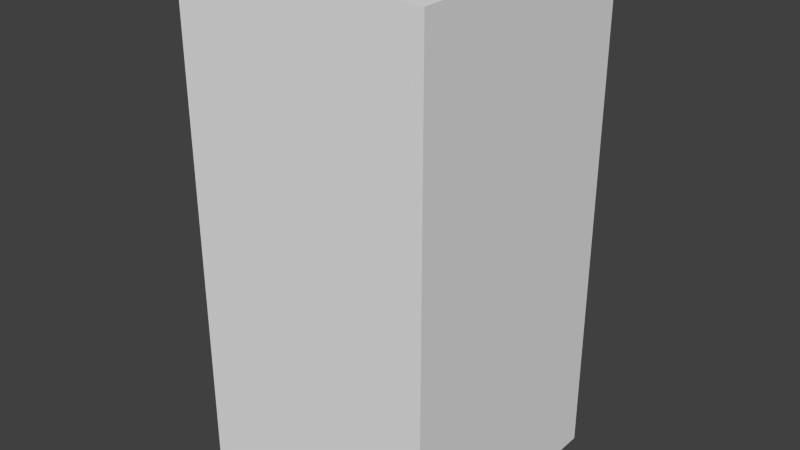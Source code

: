 # Source: greenMonsterSeven.blend  (saved by Blender 2.68.0; exported with 4.5.12 LTS)
import bpy
from mathutils import Matrix  # noqa: F401  (used for matrix-valued properties, if any)

bpy.ops.wm.read_factory_settings(use_empty=True)
scene = bpy.context.scene
scene.name = 'Scene'

# ---- collections
col_collection_1 = bpy.data.collections.new('Collection 1'); scene.collection.children.link(col_collection_1)

# ---- world
world_world = bpy.data.worlds.new('World'); scene.world = world_world
world_world.color = (0.05088, 0.05088, 0.05088)
world_world.use_sun_shadow = False
world_world.sun_shadow_jitter_overblur = 0.0
world_world.cycles.sampling_method = 'MANUAL'
world_world.cycles.sample_map_resolution = 256

# ---- meshes
me_greenmonsterseven = bpy.data.meshes.new('greenMonsterSeven')
me_greenmonsterseven.from_pydata([(-0.5, -0.5, -1.0), (-0.5, 0.5, -1.0), (0.5, 0.5, -1.0), (0.5, -0.5, -1.0), (-0.5, -0.5, 1.0), (-0.5, 0.5, 1.0), (0.5, 0.5, 1.0), (0.5, -0.5, 1.0)], [], [(4, 5, 1, 0), (5, 6, 2, 1), (6, 7, 3, 2), (7, 4, 0, 3), (0, 1, 2, 3), (7, 6, 5, 4)])
me_greenmonsterseven.use_remesh_preserve_volume = False
me_greenmonsterseven.use_remesh_preserve_attributes = False
me_greenmonsterseven.use_mirror_vertex_groups = False
me_greenmonsterseven.update()

# ---- objects
ob_greenmonsterseven = bpy.data.objects.new('greenMonsterSeven', me_greenmonsterseven)

# ---- transforms, parenting, visibility, modifiers, constraints
ob_greenmonsterseven.location = (0.0, 0.0, 0.0)
ob_greenmonsterseven.lineart.crease_threshold = 0.0

# ---- collection membership
col_collection_1.objects.link(ob_greenmonsterseven)

# ---- scene / render settings (as saved in the file)
scene.frame_start = 1; scene.frame_end = 250; scene.frame_set(1)
scene.render.engine = 'BLENDER_EEVEE_NEXT'
scene.render.image_settings.color_mode = 'RGB'
scene.render.image_settings.compression = 90
scene.render.resolution_percentage = 50
scene.render.dither_intensity = 0.0
scene.cycles.use_denoising = False
scene.cycles.samples = 10
scene.cycles.sampling_pattern = 'TABULATED_SOBOL'
scene.cycles.light_sampling_threshold = 0.0
scene.cycles.use_adaptive_sampling = False
scene.cycles.use_light_tree = False
scene.cycles.blur_glossy = 0.0
scene.cycles.volume_bounces = 1
scene.cycles.pixel_filter_type = 'GAUSSIAN'
scene.cycles.sample_clamp_indirect = 0.0
scene.view_settings.view_transform = 'Standard'
bpy.context.view_layer.update()

# ---- added for rendering (the .blend has no active camera and no usable light): camera, sun
cam_auto = bpy.data.cameras.new('AutoCamera')
cam_auto.lens = 50.0
cam_auto.sensor_width = 36.0
cam_auto.clip_end = 1000.0
ob_auto_camera = bpy.data.objects.new('AutoCamera', cam_auto)
scene.collection.objects.link(ob_auto_camera)
ob_auto_camera.location = (2.26633, -2.71959, 1.81306)
ob_auto_camera.rotation_euler = (1.09748, -7.21219e-08, 0.694738)
scene.camera = ob_auto_camera
light_auto_sun = bpy.data.lights.new('AutoSun', 'SUN')
light_auto_sun.energy = 3.0
light_auto_sun.angle = 0.0523599
ob_auto_sun = bpy.data.objects.new('AutoSun', light_auto_sun)
scene.collection.objects.link(ob_auto_sun)
ob_auto_sun.rotation_euler = (0.872665, 0.174533, 0.523599)
bpy.context.view_layer.update()
